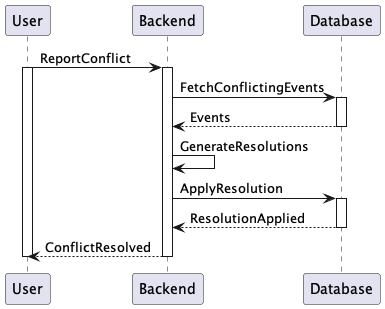

The diagram above was rendered by PlantUML. Its source (embedded in the PNG):
@startuml Manage Scheduling Conflicts
User -> Backend ++ : ReportConflict
activate User

Backend -> Database ++ : FetchConflictingEvents
Database --> Backend -- : Events

Backend -> Backend : GenerateResolutions

Backend -> Database ++ : ApplyResolution
Database --> Backend -- : ResolutionApplied

Backend --> User -- : ConflictResolved
deactivate User
@enduml